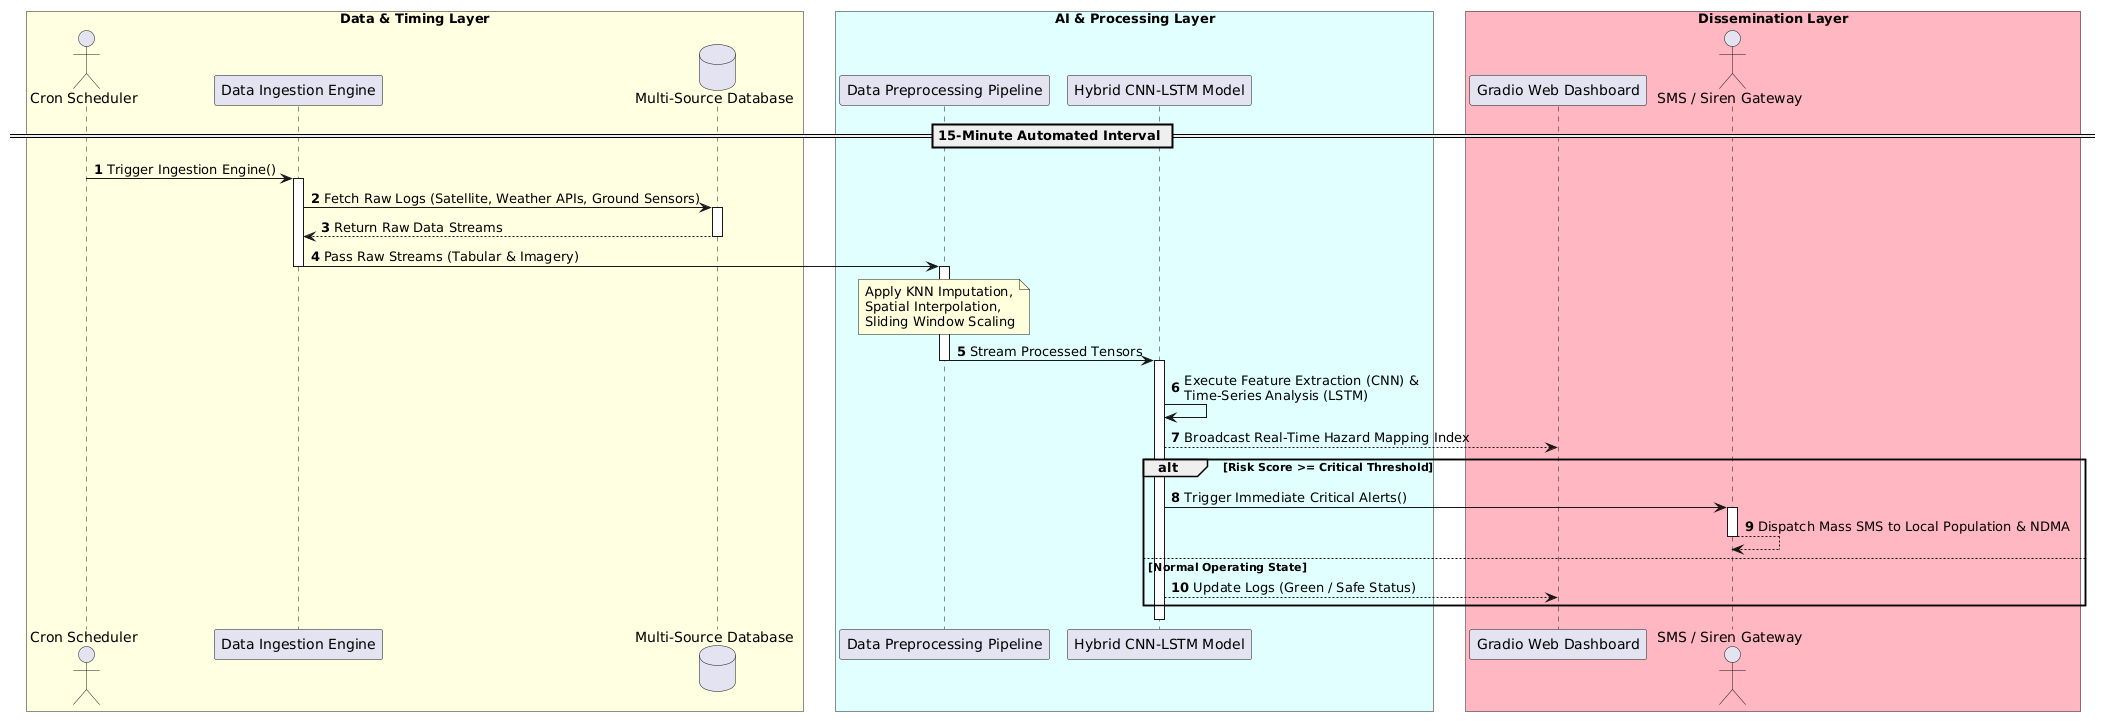

The diagram above was rendered by PlantUML. Its source (embedded in the PNG):
@startuml
autonumber
skinparam BoxPadding 10

box "Data & Timing Layer" #LightYellow
actor "Cron Scheduler" as Cron
participant "Data Ingestion Engine" as Ingest
database "Multi-Source Database" as DB
end box

box "AI & Processing Layer" #LightCyan
participant "Data Preprocessing Pipeline" as Preprocess
participant "Hybrid CNN-LSTM Model" as AI
end box

box "Dissemination Layer" #LightPink
participant "Gradio Web Dashboard" as Dashboard
actor "SMS / Siren Gateway" as Alert
end box

== 15-Minute Automated Interval ==
Cron -> Ingest : Trigger Ingestion Engine()
activate Ingest

Ingest -> DB : Fetch Raw Logs (Satellite, Weather APIs, Ground Sensors)
activate DB
DB --> Ingest : Return Raw Data Streams
deactivate DB

Ingest -> Preprocess : Pass Raw Streams (Tabular & Imagery)
deactivate Ingest
activate Preprocess

note over Preprocess : Apply KNN Imputation,\nSpatial Interpolation,\nSliding Window Scaling

Preprocess -> AI : Stream Processed Tensors
deactivate Preprocess
activate AI

AI -> AI : Execute Feature Extraction (CNN) & \nTime-Series Analysis (LSTM)
AI --> Dashboard : Broadcast Real-Time Hazard Mapping Index

alt Risk Score >= Critical Threshold
    AI -> Alert : Trigger Immediate Critical Alerts()
    activate Alert
    Alert --> Alert : Dispatch Mass SMS to Local Population & NDMA
    deactivate Alert
else Normal Operating State
    AI --> Dashboard : Update Logs (Green / Safe Status)
end
deactivate AI

@endum